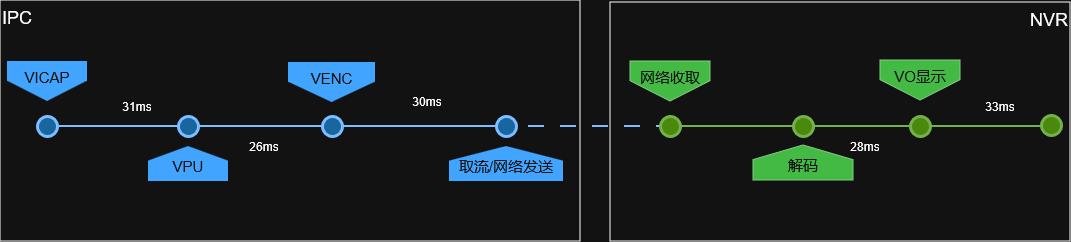

The diagram above was exported from draw.io. Its source (the exported page's mxGraphModel, read from the mxfile embedded in the PNG):
<mxGraphModel dx="1683" dy="655" grid="1" gridSize="10" guides="1" tooltips="1" connect="1" arrows="1" fold="1" page="1" pageScale="1" pageWidth="1100" pageHeight="850" background="none" math="0" shadow="0">
  <root>
    <mxCell id="0" />
    <mxCell id="1" parent="0" />
    <mxCell id="2" parent="1" style="rounded=0;whiteSpace=wrap;html=1;align=right;verticalAlign=top;fontSize=18;" value="NVR" vertex="1">
      <mxGeometry height="239" width="460" x="610" y="281" as="geometry" />
    </mxCell>
    <mxCell id="3" parent="1" style="rounded=0;whiteSpace=wrap;html=1;verticalAlign=top;align=left;fontSize=18;" value="IPC" vertex="1">
      <mxGeometry height="241" width="580" y="279" as="geometry" />
    </mxCell>
    <mxCell id="4" parent="1" style="line;strokeWidth=2;html=1;fillColor=none;fontSize=28;fontColor=#004D99;strokeColor=#004D99;dashed=1;dashPattern=8 8;" value="" vertex="1">
      <mxGeometry height="10" width="174" x="496" y="400" as="geometry" />
    </mxCell>
    <mxCell id="5" parent="1" style="line;strokeWidth=2;html=1;fillColor=#60a917;fontSize=28;fontColor=#ffffff;strokeColor=#2D7600;" value="" vertex="1">
      <mxGeometry height="10" width="390" x="670" y="400" as="geometry" />
    </mxCell>
    <mxCell id="6" parent="1" style="line;strokeWidth=2;html=1;fillColor=none;fontSize=28;fontColor=#004D99;strokeColor=#004D99;" value="" vertex="1">
      <mxGeometry height="10" width="463" x="47" y="400" as="geometry" />
    </mxCell>
    <mxCell id="7" parent="1" style="shape=offPageConnector;whiteSpace=wrap;html=1;fillColor=#0075E8;fontSize=15;fontColor=#FFFFFF;size=0.5093750000000015;verticalAlign=top;strokeColor=none;" value="VICAP" vertex="1">
      <mxGeometry height="40" width="80" x="7" y="340" as="geometry" />
    </mxCell>
    <mxCell id="8" parent="1" style="shape=offPageConnector;whiteSpace=wrap;html=1;fillColor=#0075E8;fontSize=15;fontColor=#FFFFFF;size=0.5093750000000015;verticalAlign=top;strokeColor=none;" value="VENC" vertex="1">
      <mxGeometry height="40" width="87" x="288" y="341" as="geometry" />
    </mxCell>
    <mxCell id="9" parent="1" style="shape=offPageConnector;whiteSpace=wrap;html=1;fillColor=#0075E8;fontSize=15;fontColor=#FFFFFF;size=0.4178571428571445;flipV=1;verticalAlign=bottom;strokeColor=none;spacingBottom=4;" value="VPU" vertex="1">
      <mxGeometry height="35" width="80" x="148" y="425" as="geometry" />
    </mxCell>
    <mxCell id="10" parent="1" style="shape=offPageConnector;whiteSpace=wrap;html=1;fillColor=#0075E8;fontSize=15;fontColor=#FFFFFF;size=0.4178571428571445;flipV=1;verticalAlign=bottom;strokeColor=none;spacingBottom=4;" value="取流/网络发送" vertex="1">
      <mxGeometry height="35" width="114" x="449" y="425" as="geometry" />
    </mxCell>
    <mxCell id="11" parent="1" style="ellipse;whiteSpace=wrap;html=1;fillColor=#61BAFF;fontSize=28;fontColor=#004D99;strokeWidth=3;strokeColor=#004D99;" value="" vertex="1">
      <mxGeometry height="20" width="20" x="37" y="395" as="geometry" />
    </mxCell>
    <mxCell id="12" parent="1" style="ellipse;whiteSpace=wrap;html=1;fillColor=#61BAFF;fontSize=28;fontColor=#004D99;strokeWidth=3;strokeColor=#004D99;" value="" vertex="1">
      <mxGeometry height="20" width="20" x="178" y="395" as="geometry" />
    </mxCell>
    <mxCell id="13" parent="1" style="ellipse;whiteSpace=wrap;html=1;fillColor=#61BAFF;fontSize=28;fontColor=#004D99;strokeWidth=3;strokeColor=#004D99;" value="" vertex="1">
      <mxGeometry height="20" width="20" x="322" y="395" as="geometry" />
    </mxCell>
    <mxCell id="14" parent="1" style="ellipse;whiteSpace=wrap;html=1;fillColor=#61BAFF;fontSize=28;fontColor=#004D99;strokeWidth=3;strokeColor=#004D99;" value="" vertex="1">
      <mxGeometry height="20" width="20" x="496" y="395" as="geometry" />
    </mxCell>
    <mxCell id="15" parent="1" style="text;html=1;whiteSpace=wrap;strokeColor=none;fillColor=none;align=center;verticalAlign=middle;rounded=0;" value="31ms" vertex="1">
      <mxGeometry height="30" width="60" x="107" y="370" as="geometry" />
    </mxCell>
    <mxCell id="16" parent="1" style="text;html=1;whiteSpace=wrap;strokeColor=none;fillColor=none;align=center;verticalAlign=middle;rounded=0;" value="26ms" vertex="1">
      <mxGeometry height="30" width="60" x="234" y="410" as="geometry" />
    </mxCell>
    <mxCell id="17" parent="1" style="text;html=1;whiteSpace=wrap;strokeColor=none;fillColor=none;align=center;verticalAlign=middle;rounded=0;" value="30ms" vertex="1">
      <mxGeometry height="30" width="60" x="397" y="365" as="geometry" />
    </mxCell>
    <mxCell id="18" parent="1" style="shape=offPageConnector;whiteSpace=wrap;html=1;fillColor=#008a00;fontSize=15;fontColor=#ffffff;size=0.5093750000000015;verticalAlign=top;strokeColor=#005700;" value="网络收取" vertex="1">
      <mxGeometry height="40" width="80" x="630" y="340" as="geometry" />
    </mxCell>
    <mxCell id="19" parent="1" style="ellipse;whiteSpace=wrap;html=1;fillColor=#60a917;fontSize=28;fontColor=#ffffff;strokeWidth=3;strokeColor=#2D7600;" value="" vertex="1">
      <mxGeometry height="20" width="20" x="660" y="395" as="geometry" />
    </mxCell>
    <mxCell id="20" parent="1" style="shape=offPageConnector;whiteSpace=wrap;html=1;fillColor=#008a00;fontSize=15;fontColor=#ffffff;size=0.4178571428571445;flipV=1;verticalAlign=bottom;strokeColor=#005700;spacingBottom=4;" value="解码" vertex="1">
      <mxGeometry height="35" width="100" x="753" y="424" as="geometry" />
    </mxCell>
    <mxCell id="21" parent="1" style="ellipse;whiteSpace=wrap;html=1;fillColor=#60a917;fontSize=28;fontColor=#ffffff;strokeWidth=3;strokeColor=#2D7600;" value="" vertex="1">
      <mxGeometry height="20" width="20" x="793" y="395" as="geometry" />
    </mxCell>
    <mxCell id="22" parent="1" style="shape=offPageConnector;whiteSpace=wrap;html=1;fillColor=#008a00;fontSize=15;fontColor=#ffffff;size=0.5093750000000015;verticalAlign=top;strokeColor=#005700;" value="VO显示" vertex="1">
      <mxGeometry height="40" width="80" x="880" y="339" as="geometry" />
    </mxCell>
    <mxCell id="23" parent="1" style="ellipse;whiteSpace=wrap;html=1;fillColor=#60a917;fontSize=28;fontColor=#ffffff;strokeWidth=3;strokeColor=#2D7600;" value="" vertex="1">
      <mxGeometry height="20" width="20" x="910" y="395" as="geometry" />
    </mxCell>
    <mxCell id="24" parent="1" style="text;html=1;whiteSpace=wrap;strokeColor=none;fillColor=none;align=center;verticalAlign=middle;rounded=0;" value="28ms" vertex="1">
      <mxGeometry height="30" width="60" x="835" y="410" as="geometry" />
    </mxCell>
    <mxCell id="25" parent="1" style="text;html=1;whiteSpace=wrap;strokeColor=none;fillColor=none;align=center;verticalAlign=middle;rounded=0;" value="33ms" vertex="1">
      <mxGeometry height="30" width="60" x="970" y="370" as="geometry" />
    </mxCell>
    <mxCell id="26" parent="1" style="ellipse;whiteSpace=wrap;html=1;fillColor=#60a917;fontSize=28;fontColor=#ffffff;strokeWidth=3;strokeColor=#2D7600;" value="" vertex="1">
      <mxGeometry height="20" width="20" x="1041" y="394" as="geometry" />
    </mxCell>
  </root>
</mxGraphModel>